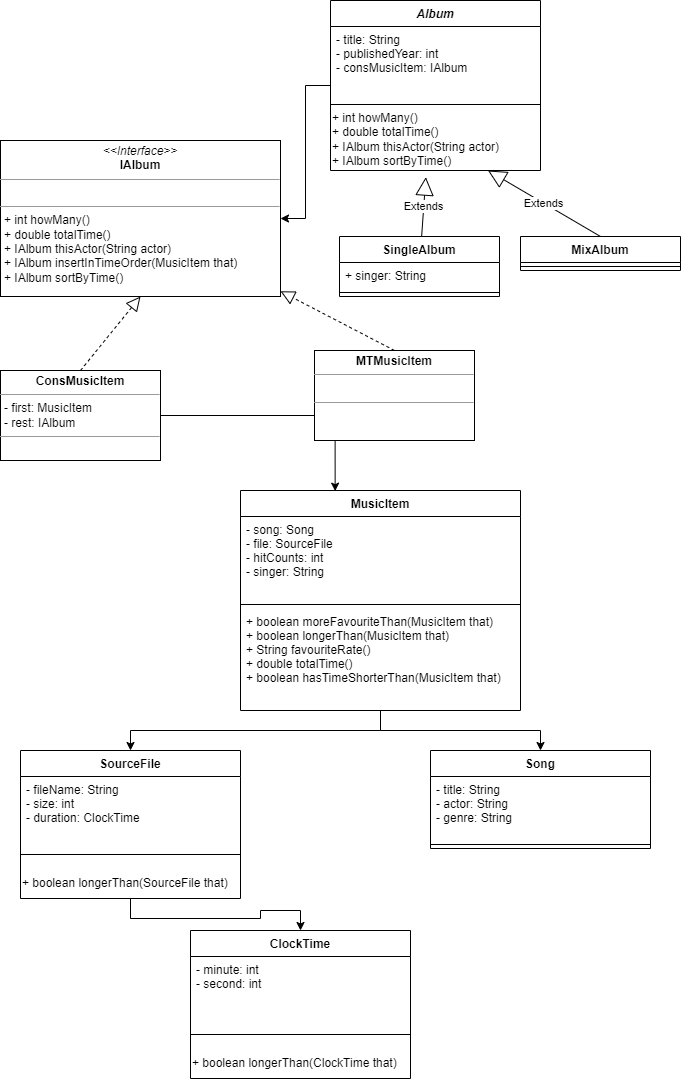

The diagram above was exported from draw.io. Its source (the exported page's mxGraphModel, read from the mxfile embedded in the PNG):
<mxGraphModel dx="1252" dy="814" grid="1" gridSize="10" guides="1" tooltips="1" connect="1" arrows="1" fold="1" page="1" pageScale="1" pageWidth="827" pageHeight="1169" math="0" shadow="0">
  <root>
    <mxCell id="0" />
    <mxCell id="1" parent="0" />
    <mxCell id="NmA56J1_s1uQDItD_Asz-1" value="Song" style="swimlane;fontStyle=1;align=center;verticalAlign=top;childLayout=stackLayout;horizontal=1;startSize=26;horizontalStack=0;resizeParent=1;resizeParentMax=0;resizeLast=0;collapsible=1;marginBottom=0;" parent="1" vertex="1">
      <mxGeometry x="450" y="760" width="220" height="98" as="geometry" />
    </mxCell>
    <mxCell id="NmA56J1_s1uQDItD_Asz-2" value="- title: String&#10;- actor: String&#10;- genre: String&#10;" style="text;strokeColor=none;fillColor=none;align=left;verticalAlign=top;spacingLeft=4;spacingRight=4;overflow=hidden;rotatable=0;points=[[0,0.5],[1,0.5]];portConstraint=eastwest;" parent="NmA56J1_s1uQDItD_Asz-1" vertex="1">
      <mxGeometry y="26" width="220" height="64" as="geometry" />
    </mxCell>
    <mxCell id="NmA56J1_s1uQDItD_Asz-3" value="" style="line;strokeWidth=1;fillColor=none;align=left;verticalAlign=middle;spacingTop=-1;spacingLeft=3;spacingRight=3;rotatable=0;labelPosition=right;points=[];portConstraint=eastwest;" parent="NmA56J1_s1uQDItD_Asz-1" vertex="1">
      <mxGeometry y="90" width="220" height="8" as="geometry" />
    </mxCell>
    <mxCell id="NmA56J1_s1uQDItD_Asz-12" style="edgeStyle=orthogonalEdgeStyle;rounded=0;orthogonalLoop=1;jettySize=auto;html=1;" parent="1" source="NmA56J1_s1uQDItD_Asz-8" target="NmA56J1_s1uQDItD_Asz-1" edge="1">
      <mxGeometry relative="1" as="geometry" />
    </mxCell>
    <mxCell id="NmA56J1_s1uQDItD_Asz-20" style="edgeStyle=orthogonalEdgeStyle;rounded=0;orthogonalLoop=1;jettySize=auto;html=1;" parent="1" source="NmA56J1_s1uQDItD_Asz-8" target="NmA56J1_s1uQDItD_Asz-13" edge="1">
      <mxGeometry relative="1" as="geometry" />
    </mxCell>
    <mxCell id="NmA56J1_s1uQDItD_Asz-8" value="MusicItem" style="swimlane;fontStyle=1;align=center;verticalAlign=top;childLayout=stackLayout;horizontal=1;startSize=26;horizontalStack=0;resizeParent=1;resizeParentMax=0;resizeLast=0;collapsible=1;marginBottom=0;" parent="1" vertex="1">
      <mxGeometry x="260" y="500" width="280" height="220" as="geometry" />
    </mxCell>
    <mxCell id="NmA56J1_s1uQDItD_Asz-9" value="- song: Song&#10;- file: SourceFile&#10;- hitCounts: int&#10;- singer: String&#10;" style="text;strokeColor=none;fillColor=none;align=left;verticalAlign=top;spacingLeft=4;spacingRight=4;overflow=hidden;rotatable=0;points=[[0,0.5],[1,0.5]];portConstraint=eastwest;" parent="NmA56J1_s1uQDItD_Asz-8" vertex="1">
      <mxGeometry y="26" width="280" height="84" as="geometry" />
    </mxCell>
    <mxCell id="NmA56J1_s1uQDItD_Asz-10" value="" style="line;strokeWidth=1;fillColor=none;align=left;verticalAlign=middle;spacingTop=-1;spacingLeft=3;spacingRight=3;rotatable=0;labelPosition=right;points=[];portConstraint=eastwest;" parent="NmA56J1_s1uQDItD_Asz-8" vertex="1">
      <mxGeometry y="110" width="280" height="8" as="geometry" />
    </mxCell>
    <mxCell id="NmA56J1_s1uQDItD_Asz-11" value="+ boolean moreFavouriteThan(MusicItem that)&#10;+ boolean longerThan(MusicItem that)&#10;+ String favouriteRate()&#10;+ double totalTime()&#10;+ boolean hasTimeShorterThan(MusicItem that)&#10;" style="text;strokeColor=none;fillColor=none;align=left;verticalAlign=top;spacingLeft=4;spacingRight=4;overflow=hidden;rotatable=0;points=[[0,0.5],[1,0.5]];portConstraint=eastwest;" parent="NmA56J1_s1uQDItD_Asz-8" vertex="1">
      <mxGeometry y="118" width="280" height="102" as="geometry" />
    </mxCell>
    <mxCell id="NmA56J1_s1uQDItD_Asz-19" style="edgeStyle=orthogonalEdgeStyle;rounded=0;orthogonalLoop=1;jettySize=auto;html=1;entryX=0.5;entryY=0;entryDx=0;entryDy=0;" parent="1" source="NmA56J1_s1uQDItD_Asz-13" target="NmA56J1_s1uQDItD_Asz-16" edge="1">
      <mxGeometry relative="1" as="geometry" />
    </mxCell>
    <mxCell id="NmA56J1_s1uQDItD_Asz-13" value="SourceFile" style="swimlane;fontStyle=1;align=center;verticalAlign=top;childLayout=stackLayout;horizontal=1;startSize=26;horizontalStack=0;resizeParent=1;resizeParentMax=0;resizeLast=0;collapsible=1;marginBottom=0;" parent="1" vertex="1">
      <mxGeometry x="40" y="760" width="220" height="148" as="geometry" />
    </mxCell>
    <mxCell id="NmA56J1_s1uQDItD_Asz-14" value="- fileName: String&#10;- size: int&#10;- duration: ClockTime&#10;" style="text;strokeColor=none;fillColor=none;align=left;verticalAlign=top;spacingLeft=4;spacingRight=4;overflow=hidden;rotatable=0;points=[[0,0.5],[1,0.5]];portConstraint=eastwest;" parent="NmA56J1_s1uQDItD_Asz-13" vertex="1">
      <mxGeometry y="26" width="220" height="64" as="geometry" />
    </mxCell>
    <mxCell id="NmA56J1_s1uQDItD_Asz-15" value="" style="line;strokeWidth=1;fillColor=none;align=left;verticalAlign=middle;spacingTop=-1;spacingLeft=3;spacingRight=3;rotatable=0;labelPosition=right;points=[];portConstraint=eastwest;" parent="NmA56J1_s1uQDItD_Asz-13" vertex="1">
      <mxGeometry y="90" width="220" height="28" as="geometry" />
    </mxCell>
    <mxCell id="omNA2vJIyW3E6Dvo6MIj-4" value="+ boolean longerThan(SourceFile that)" style="text;html=1;strokeColor=none;fillColor=none;align=left;verticalAlign=middle;whiteSpace=wrap;rounded=0;" vertex="1" parent="NmA56J1_s1uQDItD_Asz-13">
      <mxGeometry y="118" width="220" height="30" as="geometry" />
    </mxCell>
    <mxCell id="NmA56J1_s1uQDItD_Asz-16" value="ClockTime" style="swimlane;fontStyle=1;align=center;verticalAlign=top;childLayout=stackLayout;horizontal=1;startSize=26;horizontalStack=0;resizeParent=1;resizeParentMax=0;resizeLast=0;collapsible=1;marginBottom=0;" parent="1" vertex="1">
      <mxGeometry x="210" y="940" width="220" height="148" as="geometry" />
    </mxCell>
    <mxCell id="NmA56J1_s1uQDItD_Asz-17" value="- minute: int&#10;- second: int&#10;" style="text;strokeColor=none;fillColor=none;align=left;verticalAlign=top;spacingLeft=4;spacingRight=4;overflow=hidden;rotatable=0;points=[[0,0.5],[1,0.5]];portConstraint=eastwest;" parent="NmA56J1_s1uQDItD_Asz-16" vertex="1">
      <mxGeometry y="26" width="220" height="64" as="geometry" />
    </mxCell>
    <mxCell id="NmA56J1_s1uQDItD_Asz-18" value="" style="line;strokeWidth=1;fillColor=none;align=left;verticalAlign=middle;spacingTop=-1;spacingLeft=3;spacingRight=3;rotatable=0;labelPosition=right;points=[];portConstraint=eastwest;" parent="NmA56J1_s1uQDItD_Asz-16" vertex="1">
      <mxGeometry y="90" width="220" height="28" as="geometry" />
    </mxCell>
    <mxCell id="omNA2vJIyW3E6Dvo6MIj-5" value="+ boolean longerThan(ClockTime that)" style="text;html=1;strokeColor=none;fillColor=none;align=left;verticalAlign=middle;whiteSpace=wrap;rounded=0;" vertex="1" parent="NmA56J1_s1uQDItD_Asz-16">
      <mxGeometry y="118" width="220" height="30" as="geometry" />
    </mxCell>
    <mxCell id="NmA56J1_s1uQDItD_Asz-23" value="&lt;p style=&quot;margin:0px;margin-top:4px;text-align:center;&quot;&gt;&lt;i&gt;&amp;lt;&amp;lt;Interface&amp;gt;&amp;gt;&lt;/i&gt;&lt;br&gt;&lt;b&gt;IAlbum&lt;/b&gt;&lt;br&gt;&lt;/p&gt;&lt;hr size=&quot;1&quot;&gt;&lt;p style=&quot;margin:0px;margin-left:4px;&quot;&gt;&lt;br&gt;&lt;/p&gt;&lt;hr size=&quot;1&quot;&gt;&lt;p style=&quot;margin:0px;margin-left:4px;&quot;&gt;&lt;span style=&quot;&quot;&gt;&#09;&lt;/span&gt;+ int howMany()&lt;/p&gt;&lt;p style=&quot;margin:0px;margin-left:4px;&quot;&gt;&lt;span style=&quot;&quot;&gt;&#09;&lt;/span&gt;+ double totalTime()&lt;/p&gt;&lt;p style=&quot;margin:0px;margin-left:4px;&quot;&gt;&lt;span style=&quot;&quot;&gt;&#09;&lt;/span&gt;+ IAlbum thisActor(String actor)&lt;/p&gt;&lt;p style=&quot;margin:0px;margin-left:4px;&quot;&gt;&lt;span style=&quot;&quot;&gt;&#09;&lt;/span&gt;+ IAlbum insertInTimeOrder(MusicItem that)&lt;/p&gt;&lt;p style=&quot;margin:0px;margin-left:4px;&quot;&gt;&lt;span style=&quot;&quot;&gt;&#09;&lt;/span&gt;+ IAlbum sortByTime()&lt;/p&gt;" style="verticalAlign=top;align=left;overflow=fill;fontSize=12;fontFamily=Helvetica;html=1;" parent="1" vertex="1">
      <mxGeometry x="20" y="150" width="280" height="156" as="geometry" />
    </mxCell>
    <mxCell id="NmA56J1_s1uQDItD_Asz-26" style="edgeStyle=orthogonalEdgeStyle;rounded=0;orthogonalLoop=1;jettySize=auto;html=1;entryX=0.338;entryY=0.003;entryDx=0;entryDy=0;entryPerimeter=0;" parent="1" source="NmA56J1_s1uQDItD_Asz-24" target="NmA56J1_s1uQDItD_Asz-8" edge="1">
      <mxGeometry relative="1" as="geometry" />
    </mxCell>
    <mxCell id="NmA56J1_s1uQDItD_Asz-24" value="&lt;p style=&quot;margin:0px;margin-top:4px;text-align:center;&quot;&gt;&lt;b&gt;ConsMusicItem&lt;/b&gt;&lt;br&gt;&lt;/p&gt;&lt;hr size=&quot;1&quot;&gt;&lt;p style=&quot;margin:0px;margin-left:4px;&quot;&gt;- first: MusicItem&lt;/p&gt;&lt;p style=&quot;margin:0px;margin-left:4px;&quot;&gt;- rest:&amp;nbsp;IAlbum&amp;nbsp;&lt;/p&gt;&lt;hr size=&quot;1&quot;&gt;&lt;p style=&quot;margin:0px;margin-left:4px;&quot;&gt;&lt;br&gt;&lt;/p&gt;" style="verticalAlign=top;align=left;overflow=fill;fontSize=12;fontFamily=Helvetica;html=1;" parent="1" vertex="1">
      <mxGeometry x="20" y="380" width="160" height="90" as="geometry" />
    </mxCell>
    <mxCell id="NmA56J1_s1uQDItD_Asz-25" value="&lt;p style=&quot;margin:0px;margin-top:4px;text-align:center;&quot;&gt;&lt;b&gt;MTMusicItem&lt;/b&gt;&lt;br&gt;&lt;/p&gt;&lt;hr size=&quot;1&quot;&gt;&lt;p style=&quot;margin:0px;margin-left:4px;&quot;&gt;&lt;br&gt;&lt;/p&gt;&lt;hr size=&quot;1&quot;&gt;&lt;p style=&quot;margin:0px;margin-left:4px;&quot;&gt;&lt;br&gt;&lt;/p&gt;" style="verticalAlign=top;align=left;overflow=fill;fontSize=12;fontFamily=Helvetica;html=1;" parent="1" vertex="1">
      <mxGeometry x="334" y="360" width="160" height="90" as="geometry" />
    </mxCell>
    <mxCell id="NmA56J1_s1uQDItD_Asz-29" value="" style="endArrow=block;dashed=1;endFill=0;endSize=12;html=1;rounded=0;exitX=0.5;exitY=0;exitDx=0;exitDy=0;entryX=0.5;entryY=1;entryDx=0;entryDy=0;" parent="1" source="NmA56J1_s1uQDItD_Asz-24" target="NmA56J1_s1uQDItD_Asz-23" edge="1">
      <mxGeometry width="160" relative="1" as="geometry">
        <mxPoint x="250" y="320" as="sourcePoint" />
        <mxPoint x="180" y="360" as="targetPoint" />
      </mxGeometry>
    </mxCell>
    <mxCell id="omNA2vJIyW3E6Dvo6MIj-1" style="edgeStyle=orthogonalEdgeStyle;rounded=0;orthogonalLoop=1;jettySize=auto;html=1;" edge="1" parent="1" source="NmA56J1_s1uQDItD_Asz-31" target="NmA56J1_s1uQDItD_Asz-23">
      <mxGeometry relative="1" as="geometry" />
    </mxCell>
    <mxCell id="NmA56J1_s1uQDItD_Asz-31" value="Album" style="swimlane;fontStyle=3;align=center;verticalAlign=top;childLayout=stackLayout;horizontal=1;startSize=26;horizontalStack=0;resizeParent=1;resizeParentMax=0;resizeLast=0;collapsible=1;marginBottom=0;" parent="1" vertex="1">
      <mxGeometry x="350" y="10" width="210" height="170" as="geometry" />
    </mxCell>
    <mxCell id="NmA56J1_s1uQDItD_Asz-32" value="- title: String&#10;- publishedYear: int&#10;- consMusicItem: IAlbum" style="text;strokeColor=none;fillColor=none;align=left;verticalAlign=top;spacingLeft=4;spacingRight=4;overflow=hidden;rotatable=0;points=[[0,0.5],[1,0.5]];portConstraint=eastwest;" parent="NmA56J1_s1uQDItD_Asz-31" vertex="1">
      <mxGeometry y="26" width="210" height="74" as="geometry" />
    </mxCell>
    <mxCell id="NmA56J1_s1uQDItD_Asz-33" value="" style="line;strokeWidth=1;fillColor=none;align=left;verticalAlign=middle;spacingTop=-1;spacingLeft=3;spacingRight=3;rotatable=0;labelPosition=right;points=[];portConstraint=eastwest;" parent="NmA56J1_s1uQDItD_Asz-31" vertex="1">
      <mxGeometry y="100" width="210" height="8" as="geometry" />
    </mxCell>
    <mxCell id="omNA2vJIyW3E6Dvo6MIj-3" value="+&amp;nbsp;int howMany()&lt;br&gt;+ double totalTime()&lt;br&gt;+&amp;nbsp;IAlbum thisActor(String actor)&lt;br&gt;+&amp;nbsp;IAlbum sortByTime()" style="text;html=1;strokeColor=none;fillColor=none;align=left;verticalAlign=middle;whiteSpace=wrap;rounded=0;" vertex="1" parent="NmA56J1_s1uQDItD_Asz-31">
      <mxGeometry y="108" width="210" height="62" as="geometry" />
    </mxCell>
    <mxCell id="NmA56J1_s1uQDItD_Asz-41" value="SingleAlbum" style="swimlane;fontStyle=1;align=center;verticalAlign=top;childLayout=stackLayout;horizontal=1;startSize=26;horizontalStack=0;resizeParent=1;resizeParentMax=0;resizeLast=0;collapsible=1;marginBottom=0;" parent="1" vertex="1">
      <mxGeometry x="359" y="246" width="160" height="60" as="geometry" />
    </mxCell>
    <mxCell id="NmA56J1_s1uQDItD_Asz-42" value="+ singer: String" style="text;strokeColor=none;fillColor=none;align=left;verticalAlign=top;spacingLeft=4;spacingRight=4;overflow=hidden;rotatable=0;points=[[0,0.5],[1,0.5]];portConstraint=eastwest;" parent="NmA56J1_s1uQDItD_Asz-41" vertex="1">
      <mxGeometry y="26" width="160" height="26" as="geometry" />
    </mxCell>
    <mxCell id="NmA56J1_s1uQDItD_Asz-43" value="" style="line;strokeWidth=1;fillColor=none;align=left;verticalAlign=middle;spacingTop=-1;spacingLeft=3;spacingRight=3;rotatable=0;labelPosition=right;points=[];portConstraint=eastwest;" parent="NmA56J1_s1uQDItD_Asz-41" vertex="1">
      <mxGeometry y="52" width="160" height="8" as="geometry" />
    </mxCell>
    <mxCell id="NmA56J1_s1uQDItD_Asz-46" value="MixAlbum" style="swimlane;fontStyle=1;align=center;verticalAlign=top;childLayout=stackLayout;horizontal=1;startSize=26;horizontalStack=0;resizeParent=1;resizeParentMax=0;resizeLast=0;collapsible=1;marginBottom=0;" parent="1" vertex="1">
      <mxGeometry x="540" y="246" width="160" height="34" as="geometry" />
    </mxCell>
    <mxCell id="NmA56J1_s1uQDItD_Asz-48" value="" style="line;strokeWidth=1;fillColor=none;align=left;verticalAlign=middle;spacingTop=-1;spacingLeft=3;spacingRight=3;rotatable=0;labelPosition=right;points=[];portConstraint=eastwest;" parent="NmA56J1_s1uQDItD_Asz-46" vertex="1">
      <mxGeometry y="26" width="160" height="8" as="geometry" />
    </mxCell>
    <mxCell id="NmA56J1_s1uQDItD_Asz-45" value="Extends" style="endArrow=block;endSize=16;endFill=0;html=1;rounded=0;entryX=0.454;entryY=1.107;entryDx=0;entryDy=0;entryPerimeter=0;" parent="1" source="NmA56J1_s1uQDItD_Asz-41" target="omNA2vJIyW3E6Dvo6MIj-3" edge="1">
      <mxGeometry width="160" relative="1" as="geometry">
        <mxPoint x="340" y="210" as="sourcePoint" />
        <mxPoint x="500" y="210" as="targetPoint" />
      </mxGeometry>
    </mxCell>
    <mxCell id="NmA56J1_s1uQDItD_Asz-50" value="Extends" style="endArrow=block;endSize=16;endFill=0;html=1;rounded=0;entryX=0.75;entryY=1;entryDx=0;entryDy=0;exitX=0.5;exitY=0;exitDx=0;exitDy=0;" parent="1" target="omNA2vJIyW3E6Dvo6MIj-3" edge="1" source="NmA56J1_s1uQDItD_Asz-46">
      <mxGeometry width="160" relative="1" as="geometry">
        <mxPoint x="630.0020408163265" y="200" as="sourcePoint" />
        <mxPoint x="645.308163265306" y="110" as="targetPoint" />
      </mxGeometry>
    </mxCell>
    <mxCell id="NmA56J1_s1uQDItD_Asz-53" value="" style="endArrow=block;dashed=1;endFill=0;endSize=12;html=1;rounded=0;exitX=0.5;exitY=0;exitDx=0;exitDy=0;" parent="1" source="NmA56J1_s1uQDItD_Asz-25" target="NmA56J1_s1uQDItD_Asz-23" edge="1">
      <mxGeometry width="160" relative="1" as="geometry">
        <mxPoint x="110" y="390" as="sourcePoint" />
        <mxPoint x="255" y="330" as="targetPoint" />
      </mxGeometry>
    </mxCell>
  </root>
</mxGraphModel>